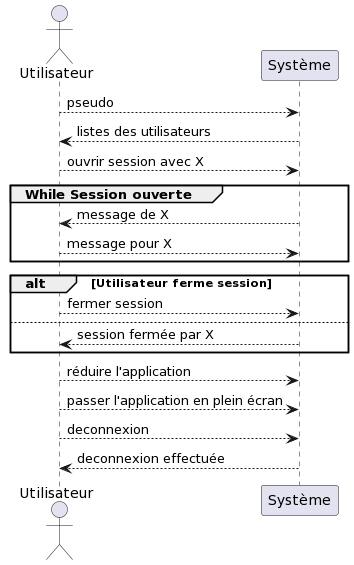

The diagram above was rendered by PlantUML. Its source (embedded in the PNG):
@startuml
actor Utilisateur as U 
participant Système as S 

U --> S : pseudo 
S --> U : listes des utilisateurs 
U --> S : ouvrir session avec X 

group While Session ouverte 
S --> U : message de X 
U --> S : message pour X 
end 
alt Utilisateur ferme session 
U --> S : fermer session 
else 
S --> U : session fermée par X 
end 

U --> S : réduire l'application 
U --> S : passer l'application en plein écran 

U --> S : deconnexion 

S --> U : deconnexion effectuée
@enduml